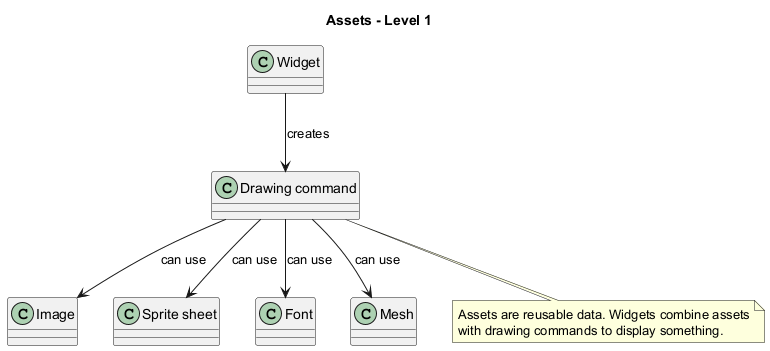

The diagram above was rendered by PlantUML. Its source (embedded in the PNG):
@startuml
title Assets - Level 1

skinparam classAttributeIconSize 0

class "Image" as Image
class "Sprite sheet" as SpriteSheet
class "Font" as Font
class "Mesh" as Mesh
class "Widget" as Widget
class "Drawing command" as DrawingCommand

Widget --> DrawingCommand : creates
DrawingCommand --> Image : can use
DrawingCommand --> SpriteSheet : can use
DrawingCommand --> Font : can use
DrawingCommand --> Mesh : can use

note bottom
Assets are reusable data. Widgets combine assets
with drawing commands to display something.
end note

@enduml